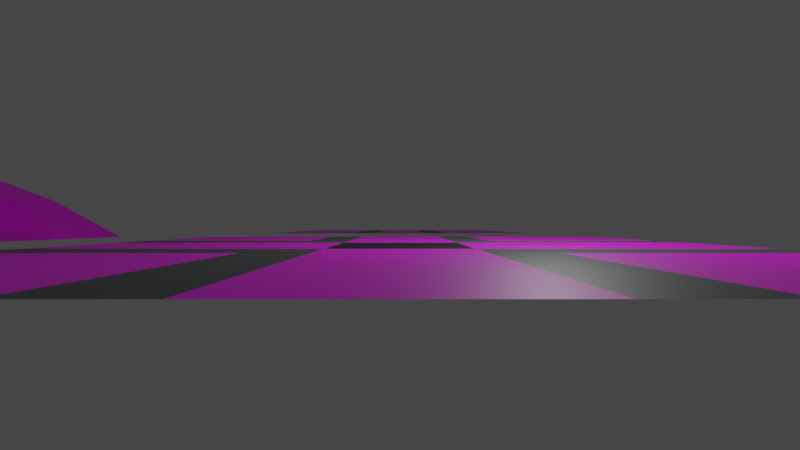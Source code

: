 # Source: marscity.blend  (saved by Blender 2.91.10; exported with 4.5.12 LTS)
import bpy
from mathutils import Matrix  # noqa: F401  (used for matrix-valued properties, if any)

bpy.ops.wm.read_factory_settings(use_empty=True)
scene = bpy.context.scene
scene.name = 'Scene'

# ---- collections
col_collection = bpy.data.collections.new('Collection'); scene.collection.children.link(col_collection)

# ---- images (referenced by path relative to the original .blend; pixels are not part of the script)
import os
ASSET_DIR = os.environ.get("B2B_ASSET_DIR", "")  # directory of the original .blend (textures are referenced by path, not embedded)
HERE = os.path.dirname(os.path.abspath(__file__))  # packed textures are extracted next to this script under _unpacked/

def load_image(name, relpath, width, height, colorspace="sRGB"):
    """Load a texture the original file referenced (path relative to the .blend, or extracted next to this script)."""
    p = next((c for c in (os.path.join(HERE, relpath), os.path.join(ASSET_DIR, relpath)) if relpath and os.path.exists(c)), "")
    if p:
        img = bpy.data.images.load(p, check_existing=True)
        img.name = name
    else:  # same state as the original file: an image datablock whose file is absent (Cycles renders it pink)
        img = bpy.data.images.new(name, width, height)
        img.source = "FILE"
        img.filepath = "//" + (relpath or name)
    img.colorspace_settings.name = colorspace
    return img
img_marscity_sdram_tga = load_image('marscity_sdram.tga', 'marscity_sdram.tga', 1024, 1024, 'sRGB')

# ---- materials (node trees are filled in below, after node groups)
mat_marsnull = bpy.data.materials.new('MARSNULL')
mat_marsnull.use_transparent_shadow = False
mat_marscity = bpy.data.materials.new('marscity')
mat_marscity.use_transparent_shadow = False
mat_marsindx_10 = bpy.data.materials.new('MARSINDX_10')
mat_marsindx_10.use_transparent_shadow = False
mat_marsindx_28 = bpy.data.materials.new('MARSINDX_28')
mat_marsindx_28.use_transparent_shadow = False
mat_marsindx_182 = bpy.data.materials.new('MARSINDX_182')
mat_marsindx_182.use_transparent_shadow = False

# ---- material node trees
mat_marsnull.use_nodes = True; mat_marsnull.node_tree.nodes.clear()
_N = mat_marsnull.node_tree.nodes; _L = mat_marsnull.node_tree.links
n0 = _N.new('ShaderNodeBsdfPrincipled'); n0.name = 'Principled BSDF'; n0.location = (10, 300)
n0.distribution = 'GGX'
n0.subsurface_method = 'BURLEY'
n0.inputs[3].default_value = 1.45
n0.inputs[27].default_value = (0.0, 0.0, 0.0, 1.0)
n0.inputs[28].default_value = 1.0
n1 = _N.new('ShaderNodeOutputMaterial'); n1.name = 'Material Output'; n1.location = (300, 300)
_L.new(n0.outputs[0], n1.inputs[0])
n1.is_active_output = True
mat_marscity.use_nodes = True; mat_marscity.node_tree.nodes.clear()
_N = mat_marscity.node_tree.nodes; _L = mat_marscity.node_tree.links
n0 = _N.new('ShaderNodeBsdfPrincipled'); n0.name = 'Principled BSDF'; n0.location = (10, 300)
n0.distribution = 'GGX'
n0.subsurface_method = 'BURLEY'
n0.inputs[3].default_value = 1.45
n0.inputs[27].default_value = (0.0, 0.0, 0.0, 1.0)
n0.inputs[28].default_value = 1.0
n1 = _N.new('ShaderNodeOutputMaterial'); n1.name = 'Material Output'; n1.location = (300, 300)
n2 = _N.new('ShaderNodeTexImage'); n2.name = 'Image Texture'; n2.location = (-280, 280)
n2.image = img_marscity_sdram_tga
_L.new(n0.outputs[0], n1.inputs[0])
_L.new(n2.outputs[0], n0.inputs[0])
n1.is_active_output = True
mat_marsindx_10.use_nodes = True; mat_marsindx_10.node_tree.nodes.clear()
_N = mat_marsindx_10.node_tree.nodes; _L = mat_marsindx_10.node_tree.links
n0 = _N.new('ShaderNodeBsdfPrincipled'); n0.name = 'Principled BSDF'; n0.location = (10, 300)
n0.distribution = 'GGX'
n0.subsurface_method = 'BURLEY'
n0.inputs[0].default_value = (0.08459, 0.09282, 0.09935, 1.0)
n0.inputs[3].default_value = 1.45
n0.inputs[27].default_value = (0.0, 0.0, 0.0, 1.0)
n0.inputs[28].default_value = 1.0
n1 = _N.new('ShaderNodeOutputMaterial'); n1.name = 'Material Output'; n1.location = (300, 300)
_L.new(n0.outputs[0], n1.inputs[0])
n1.is_active_output = True
mat_marsindx_28.use_nodes = True; mat_marsindx_28.node_tree.nodes.clear()
_N = mat_marsindx_28.node_tree.nodes; _L = mat_marsindx_28.node_tree.links
n0 = _N.new('ShaderNodeBsdfPrincipled'); n0.name = 'Principled BSDF'; n0.location = (10, 300)
n0.distribution = 'GGX'
n0.subsurface_method = 'BURLEY'
n0.inputs[0].default_value = (0.08353, 0.08353, 0.08353, 1.0)
n0.inputs[3].default_value = 1.45
n0.inputs[27].default_value = (0.0, 0.0, 0.0, 1.0)
n0.inputs[28].default_value = 1.0
n1 = _N.new('ShaderNodeOutputMaterial'); n1.name = 'Material Output'; n1.location = (300, 300)
_L.new(n0.outputs[0], n1.inputs[0])
n1.is_active_output = True
mat_marsindx_182.use_nodes = True; mat_marsindx_182.node_tree.nodes.clear()
_N = mat_marsindx_182.node_tree.nodes; _L = mat_marsindx_182.node_tree.links
n0 = _N.new('ShaderNodeBsdfPrincipled'); n0.name = 'Principled BSDF'; n0.location = (10, 300)
n0.distribution = 'GGX'
n0.subsurface_method = 'BURLEY'
n0.inputs[0].default_value = (0.0, 0.007499, 0.006995, 1.0)
n0.inputs[3].default_value = 1.45
n0.inputs[27].default_value = (0.0, 0.0, 0.0, 1.0)
n0.inputs[28].default_value = 1.0
n1 = _N.new('ShaderNodeOutputMaterial'); n1.name = 'Material Output'; n1.location = (300, 300)
_L.new(n0.outputs[0], n1.inputs[0])
n1.is_active_output = True

# ---- world
world_world = bpy.data.worlds.new('World'); scene.world = world_world
world_world.use_nodes = True; world_world.node_tree.nodes.clear()
_N = world_world.node_tree.nodes; _L = world_world.node_tree.links
n0 = _N.new('ShaderNodeOutputWorld'); n0.name = 'World Output'; n0.location = (300, 300)
n1 = _N.new('ShaderNodeBackground'); n1.name = 'Background'; n1.location = (10, 300)
n1.inputs[0].default_value = (0.05088, 0.05088, 0.05088, 1.0)
_L.new(n1.outputs[0], n0.inputs[0])
n0.is_active_output = True
world_world.color = (0.05088, 0.05088, 0.05088)
world_world.use_sun_shadow = False
world_world.sun_shadow_jitter_overblur = 0.0

# ---- cameras
cam_camera = bpy.data.cameras.new('Camera')
cam_camera.clip_end = 100.0
cam_camera.lens = 20.0
cam_camera.ortho_scale = 7.314

# ---- lights
light_light = bpy.data.lights.new('Light', 'POINT')
light_light.transmission_factor = 0.0
light_light.energy = 1000.0
light_light.shadow_soft_size = 0.1
light_light.shadow_maximum_resolution = 0.006
light_light.use_absolute_resolution = True

# ---- meshes
me_grid = bpy.data.meshes.new('Grid')
me_grid.from_pydata([(1.005, 1.003, 0.0), (0.7874, 1.013, 0.0), (0.5654, 1.026, 0.0), (0.3416, 1.034, 0.0), (0.1203, 1.041, 0.0), (-0.106, 1.062, 0.0), (-0.3759, 1.0, 0.0), (-0.6015, 1.0, 0.0), (-0.8014, 1.037, 0.0), (-1.008, 1.009, 0.0004733), (1.015, 0.7881, 0.0), (0.8014, 0.8093, 0.1814), (0.5754, 0.8284, 0.2298), (0.348, 0.8366, 0.2332), (0.1315, 0.8724, 0.2854), (-0.1057, 0.8809, 0.3151), (-0.3604, 0.8878, 0.3389), (-0.5935, 0.8738, 0.2973), (-0.818, 0.8362, 0.2127), (-1.013, 0.7929, 0.0), (1.02, 0.5574, 0.0), (0.8018, 0.5809, 0.186), (0.5964, 0.622, 0.3025), (0.3705, 0.66, 0.3307), (0.1371, 0.7002, 0.4139), (-0.1164, 0.6542, 0.3621), (-0.3837, 0.6724, 0.4268), (-0.6294, 0.6428, 0.3428), (-0.8252, 0.5991, 0.1857), (-1.007, 0.5624, -0.00612), (1.007, 0.3324, 0.0), (0.7872, 0.3409, 0.07449), (0.6238, 0.3583, 0.2481), (0.3894, 0.4272, 0.3344), (0.1048, 0.3911, 0.3929), (-0.1289, 0.386, 0.4266), (-0.4043, 0.3941, 0.4542), (-0.6642, 0.3827, 0.3802), (-0.843, 0.3559, 0.1756), (-1.007, 0.3344, 0.0), (1.004, 0.1114, 0.0), (0.7916, 0.1131, 0.07568), (0.6457, 0.1293, 0.2788), (0.3319, 0.1149, 0.3212), (0.1055, 0.136, 0.4508), (-0.1292, 0.1294, 0.3824), (-0.4096, 0.1365, 0.4348), (-0.6875, 0.1374, 0.4175), (-0.8684, 0.1209, 0.2148), (-1.015, 0.111, 0.0), (1.003, -0.1109, 0.0), (0.8107, -0.1025, 0.1116), (0.6435, -0.1059, 0.2381), (0.349, -0.1437, 0.3223), (0.1186, -0.1334, 0.471), (-0.1221, -0.1247, 0.3693), (-0.4009, -0.122, 0.3691), (-0.6781, -0.1225, 0.3694), (-0.8709, -0.1203, 0.2115), (-1.021, -0.1138, 0.0), (1.011, -0.3344, 0.0), (0.8277, -0.3391, 0.1569), (0.6551, -0.3698, 0.3072), (0.3914, -0.4089, 0.3875), (0.1413, -0.4233, 0.4697), (-0.1131, -0.4269, 0.458), (-0.3983, -0.4069, 0.4151), (-0.6575, -0.3864, 0.3663), (-0.8603, -0.3607, 0.2079), (-1.023, -0.3394, 0.0), (1.013, -0.5593, 0.0), (0.8338, -0.5812, 0.1926), (0.6309, -0.6224, 0.2823), (0.3989, -0.6585, 0.3434), (0.1507, -0.7006, 0.417), (-0.09981, -0.7139, 0.4297), (-0.3681, -0.6872, 0.4206), (-0.6256, -0.6458, 0.3717), (-0.8419, -0.6017, 0.2263), (-1.023, -0.567, 0.0), (1.005, -0.7802, 0.0), (0.7942, -0.7904, 0.08228), (0.5895, -0.8173, 0.1558), (0.3789, -0.8606, 0.2464), (0.1483, -0.9013, 0.301), (-0.09937, -0.9114, 0.3084), (-0.3447, -0.8939, 0.2976), (-0.5896, -0.8602, 0.2735), (-0.8163, -0.8228, 0.1915), (-1.018, -0.7919, 0.0), (1.0, -1.001, 0.004769), (0.7794, -1.004, 0.0), (0.5596, -1.013, 0.0), (0.3405, -1.027, 0.0), (0.1196, -1.038, 0.0), (-0.105, -1.041, 0.0), (-0.3318, -1.04, 0.0), (-0.5626, -1.034, 0.0), (-0.7914, -1.021, 0.0), (-1.008, -1.007, 0.0)], [], [(11, 10, 0, 1), (18, 9, 19), (18, 17, 7, 8), (17, 16, 6, 7), (16, 15, 5, 6), (15, 14, 4, 5), (14, 13, 3, 4), (13, 12, 2, 3), (12, 11, 1, 2), (29, 28, 18, 19), (31, 30, 20, 21), (32, 31, 21, 22), (33, 32, 22, 23), (34, 33, 23, 24), (35, 34, 24, 25), (36, 35, 25, 26), (37, 36, 26, 27), (38, 37, 27, 28), (39, 38, 28, 29), (41, 40, 30, 31), (42, 41, 31, 32), (43, 42, 32, 33), (44, 43, 33, 34), (45, 44, 34, 35), (46, 45, 35, 36), (47, 46, 36, 37), (48, 47, 37, 38), (49, 48, 38, 39), (51, 50, 40, 41), (52, 51, 41, 42), (53, 52, 42, 43), (54, 53, 43, 44), (55, 54, 44, 45), (56, 55, 45, 46), (57, 56, 46, 47), (58, 57, 47, 48), (59, 58, 48, 49), (61, 60, 50, 51), (62, 61, 51, 52), (63, 62, 52, 53), (64, 63, 53, 54), (65, 64, 54, 55), (66, 65, 55, 56), (67, 66, 56, 57), (68, 67, 57, 58), (69, 68, 58, 59), (71, 70, 60, 61), (72, 71, 61, 62), (73, 72, 62, 63), (74, 73, 63, 64), (75, 74, 64, 65), (76, 75, 65, 66), (77, 76, 66, 67), (78, 77, 67, 68), (79, 78, 68, 69), (81, 80, 70, 71), (82, 81, 71, 72), (83, 82, 72, 73), (84, 83, 73, 74), (85, 84, 74, 75), (86, 85, 75, 76), (87, 86, 76, 77), (88, 87, 77, 78), (89, 88, 78, 79), (91, 90, 80, 81), (92, 91, 81, 82), (93, 92, 82, 83), (94, 93, 83, 84), (95, 94, 84, 85), (96, 95, 85, 86), (97, 96, 86, 87), (98, 97, 87, 88), (99, 98, 88, 89), (21, 20, 10, 11), (22, 21, 11, 12), (23, 22, 12, 13), (24, 23, 13, 14), (25, 24, 14, 15), (26, 25, 15, 16), (27, 26, 16, 17), (28, 27, 17, 18), (18, 8, 9)])
me_grid.polygons.foreach_set('material_index', [1, 1, 1, 1, 1, 1, 1, 1, 1, 1, 1, 1, 1, 1, 1, 1, 1, 1, 1, 1, 1, 1, 1, 1, 1, 1, 1, 1, 1, 1, 1, 1, 1, 1, 1, 1, 1, 1, 1, 1, 1, 1, 1, 1, 1, 1, 1, 1, 1, 1, 1, 1, 1, 1, 1, 1, 1, 1, 1, 1, 1, 1, 1, 1, 1, 1, 1, 1, 1, 1, 1, 1, 1, 1, 1, 1, 1, 1, 1, 1, 1, 1])
_uv = me_grid.uv_layers.new(name='UVMap')
_uv.uv.foreach_set('vector', [0.1372, 0.2807, 0.2162, 0.2807, 0.2162, 0.3597, 0.1372, 0.3597, 0.2953, 0.2807, 0.2162, 0.3597, 0.2162, 0.2807, 0.2953, 0.2807, 0.3743, 0.2807, 0.3743, 0.3597, 0.2953, 0.3597, 0.3743, 0.2807, 0.4534, 0.2807, 0.4534, 0.3597, 0.3743, 0.3597, 0.4534, 0.2807, 0.5324, 0.2807, 0.5324, 0.3597, 0.4534, 0.3597, 0.5324, 0.2807, 0.6115, 0.2807, 0.6115, 0.3597, 0.5324, 0.3597, 0.6115, 0.2807, 0.6905, 0.2807, 0.6905, 0.3597, 0.6115, 0.3597, 0.6905, 0.2807, 0.7696, 0.2807, 0.7696, 0.3597, 0.6905, 0.3597, 0.7696, 0.2807, 0.8486, 0.2807, 0.8486, 0.3597, 0.7696, 0.3597, 0.1372, 0.3597, 0.2162, 0.3597, 0.2162, 0.4388, 0.1372, 0.4388, 0.2162, 0.3597, 0.2953, 0.3597, 0.2953, 0.4388, 0.2162, 0.4388, 0.2953, 0.3597, 0.3743, 0.3597, 0.3743, 0.4388, 0.2953, 0.4388, 0.3743, 0.3597, 0.4534, 0.3597, 0.4534, 0.4388, 0.3743, 0.4388, 0.4534, 0.3597, 0.5324, 0.3597, 0.5324, 0.4388, 0.4534, 0.4388, 0.5324, 0.3597, 0.6115, 0.3597, 0.6115, 0.4388, 0.5324, 0.4388, 0.6115, 0.3597, 0.6905, 0.3597, 0.6905, 0.4388, 0.6115, 0.4388, 0.6905, 0.3597, 0.7696, 0.3597, 0.7696, 0.4388, 0.6905, 0.4388, 0.7696, 0.3597, 0.8486, 0.3597, 0.8486, 0.4388, 0.7696, 0.4388, 0.1372, 0.4388, 0.2162, 0.4388, 0.2162, 0.5178, 0.1372, 0.5178, 0.2162, 0.4388, 0.2953, 0.4388, 0.2953, 0.5178, 0.2162, 0.5178, 0.2953, 0.4388, 0.3743, 0.4388, 0.3743, 0.5178, 0.2953, 0.5178, 0.3743, 0.4388, 0.4534, 0.4388, 0.4534, 0.5178, 0.3743, 0.5178, 0.4534, 0.4388, 0.5324, 0.4388, 0.5324, 0.5178, 0.4534, 0.5178, 0.5324, 0.4388, 0.6115, 0.4388, 0.6115, 0.5178, 0.5324, 0.5178, 0.6115, 0.4388, 0.6905, 0.4388, 0.6905, 0.5178, 0.6115, 0.5178, 0.6905, 0.4388, 0.7696, 0.4388, 0.7696, 0.5178, 0.6905, 0.5178, 0.7696, 0.4388, 0.8486, 0.4388, 0.8486, 0.5178, 0.7696, 0.5178, 0.1372, 0.5178, 0.2162, 0.5178, 0.2162, 0.5969, 0.1372, 0.5969, 0.2162, 0.5178, 0.2953, 0.5178, 0.2953, 0.5969, 0.2162, 0.5969, 0.2953, 0.5178, 0.3743, 0.5178, 0.3743, 0.5969, 0.2953, 0.5969, 0.3743, 0.5178, 0.4534, 0.5178, 0.4534, 0.5969, 0.3743, 0.5969, 0.4534, 0.5178, 0.5324, 0.5178, 0.5324, 0.5969, 0.4534, 0.5969, 0.5324, 0.5178, 0.6115, 0.5178, 0.6115, 0.5969, 0.5324, 0.5969, 0.6115, 0.5178, 0.6905, 0.5178, 0.6905, 0.5969, 0.6115, 0.5969, 0.6905, 0.5178, 0.7696, 0.5178, 0.7696, 0.5969, 0.6905, 0.5969, 0.7696, 0.5178, 0.8486, 0.5178, 0.8486, 0.5969, 0.7696, 0.5969, 0.1372, 0.5969, 0.2162, 0.5969, 0.2162, 0.676, 0.1372, 0.676, 0.2162, 0.5969, 0.2953, 0.5969, 0.2953, 0.676, 0.2162, 0.676, 0.2953, 0.5969, 0.3743, 0.5969, 0.3743, 0.676, 0.2953, 0.676, 0.3743, 0.5969, 0.4534, 0.5969, 0.4534, 0.676, 0.3743, 0.676, 0.4534, 0.5969, 0.5324, 0.5969, 0.5324, 0.676, 0.4534, 0.676, 0.5324, 0.5969, 0.6115, 0.5969, 0.6115, 0.676, 0.5324, 0.676, 0.6115, 0.5969, 0.6905, 0.5969, 0.6905, 0.676, 0.6115, 0.676, 0.6905, 0.5969, 0.7696, 0.5969, 0.7696, 0.676, 0.6905, 0.676, 0.7696, 0.5969, 0.8486, 0.5969, 0.8486, 0.676, 0.7696, 0.676, 0.1372, 0.676, 0.2162, 0.676, 0.2162, 0.755, 0.1372, 0.755, 0.2162, 0.676, 0.2953, 0.676, 0.2953, 0.755, 0.2162, 0.755, 0.2953, 0.676, 0.3743, 0.676, 0.3743, 0.755, 0.2953, 0.755, 0.3743, 0.676, 0.4534, 0.676, 0.4534, 0.755, 0.3743, 0.755, 0.4534, 0.676, 0.5324, 0.676, 0.5324, 0.755, 0.4534, 0.755, 0.5324, 0.676, 0.6115, 0.676, 0.6115, 0.755, 0.5324, 0.755, 0.6115, 0.676, 0.6905, 0.676, 0.6905, 0.755, 0.6115, 0.755, 0.6905, 0.676, 0.7696, 0.676, 0.7696, 0.755, 0.6905, 0.755, 0.7696, 0.676, 0.8486, 0.676, 0.8486, 0.755, 0.7696, 0.755, 0.1372, 0.755, 0.2162, 0.755, 0.2162, 0.8341, 0.1372, 0.8341, 0.2162, 0.755, 0.2953, 0.755, 0.2953, 0.8341, 0.2162, 0.8341, 0.2953, 0.755, 0.3743, 0.755, 0.3743, 0.8341, 0.2953, 0.8341, 0.3743, 0.755, 0.4534, 0.755, 0.4534, 0.8341, 0.3743, 0.8341, 0.4534, 0.755, 0.5324, 0.755, 0.5324, 0.8341, 0.4534, 0.8341, 0.5324, 0.755, 0.6115, 0.755, 0.6115, 0.8341, 0.5324, 0.8341, 0.6115, 0.755, 0.6905, 0.755, 0.6905, 0.8341, 0.6115, 0.8341, 0.6905, 0.755, 0.7696, 0.755, 0.7696, 0.8341, 0.6905, 0.8341, 0.7696, 0.755, 0.8486, 0.755, 0.8486, 0.8341, 0.7696, 0.8341, 0.1372, 0.8341, 0.2162, 0.8341, 0.2162, 0.9131, 0.1372, 0.9131, 0.2162, 0.8341, 0.2953, 0.8341, 0.2953, 0.9131, 0.2162, 0.9131, 0.2953, 0.8341, 0.3743, 0.8341, 0.3743, 0.9131, 0.2953, 0.9131, 0.3743, 0.8341, 0.4534, 0.8341, 0.4534, 0.9131, 0.3743, 0.9131, 0.4534, 0.8341, 0.5324, 0.8341, 0.5324, 0.9131, 0.4534, 0.9131, 0.5324, 0.8341, 0.6115, 0.8341, 0.6115, 0.9131, 0.5324, 0.9131, 0.6115, 0.8341, 0.6905, 0.8341, 0.6905, 0.9131, 0.6115, 0.9131, 0.6905, 0.8341, 0.7696, 0.8341, 0.7696, 0.9131, 0.6905, 0.9131, 0.7696, 0.8341, 0.8486, 0.8341, 0.8486, 0.9131, 0.7696, 0.9131, 0.1372, 0.9131, 0.2162, 0.9131, 0.2162, 0.9922, 0.1372, 0.9922, 0.2162, 0.9131, 0.2953, 0.9131, 0.2953, 0.9922, 0.2162, 0.9922, 0.2953, 0.9131, 0.3743, 0.9131, 0.3743, 0.9922, 0.2953, 0.9922, 0.3743, 0.9131, 0.4534, 0.9131, 0.4534, 0.9922, 0.3743, 0.9922, 0.4534, 0.9131, 0.5324, 0.9131, 0.5324, 0.9922, 0.4534, 0.9922, 0.5324, 0.9131, 0.6115, 0.9131, 0.6115, 0.9922, 0.5324, 0.9922, 0.6115, 0.9131, 0.6905, 0.9131, 0.6905, 0.9922, 0.6115, 0.9922, 0.6905, 0.9131, 0.7696, 0.9131, 0.7696, 0.9922, 0.6905, 0.9922, 0.7696, 0.9131, 0.8486, 0.9131, 0.8486, 0.9922, 0.7696, 0.9922, 0.2953, 0.2807, 0.2953, 0.3597, 0.2162, 0.3597])
me_grid.materials.append(mat_marsnull)
me_grid.materials.append(mat_marscity)
me_grid.materials.append(mat_marsindx_10)
me_grid.materials.append(mat_marsindx_28)
me_grid.materials.append(mat_marsindx_182)
me_grid.use_remesh_fix_poles = True
me_grid.use_remesh_preserve_attributes = False
me_grid.use_mirror_vertex_groups = False
me_grid.update()
me_grid_003 = bpy.data.meshes.new('Grid.003')
me_grid_003.from_pydata([(1.0, 1.0, 0.0), (-1.0, 1.0, 0.0), (1.0, -1.0, 0.0), (-1.0, -1.0, 0.0), (0.2, 1.0, 0.0), (0.0, 1.0, 0.0), (-0.2, 1.0, 0.0), (1.0, -0.5, 0.0), (1.0, 0.0, 0.0), (1.0, 0.5, 0.0), (-0.2, -1.0, 0.0), (0.0, -1.0, 0.0), (0.2, -1.0, 0.0), (-1.0, 0.5, 0.0), (-1.0, 0.0, 0.0), (-1.0, -0.5, 0.0), (-0.2, -0.5, 0.0), (-0.2, 0.0, 0.0), (-0.2, 0.5, 0.0), (0.0, -0.5, 0.0), (0.0, 0.0, 0.0), (0.0, 0.5, 0.0), (0.2, -0.5, 0.0), (0.2, 0.0, 0.0), (0.2, 0.5, 0.0), (-0.36, 1.0, 0.0), (-0.36, -1.0, 0.0), (-0.36, -0.5, 0.0), (-0.36, 0.0, 0.0), (-0.36, 0.5, 0.0), (0.36, -1.0, 0.0), (0.36, 1.0, 0.0), (0.36, -0.5, 0.0), (0.36, 0.0, 0.0), (0.36, 0.5, 0.0)], [], [(34, 9, 0, 31), (29, 18, 6, 25), (18, 21, 5, 6), (21, 24, 4, 5), (26, 10, 16, 27), (27, 16, 17, 28), (28, 17, 18, 29), (10, 11, 19, 16), (16, 19, 20, 17), (17, 20, 21, 18), (11, 12, 22, 19), (19, 22, 23, 20), (20, 23, 24, 21), (30, 2, 7, 32), (32, 7, 8, 33), (33, 8, 9, 34), (14, 28, 29, 13), (15, 27, 28, 14), (3, 26, 27, 15), (13, 29, 25, 1), (23, 33, 34, 24), (22, 32, 33, 23), (12, 30, 32, 22), (24, 34, 31, 4)])
me_grid_003.polygons.foreach_set('material_index', [1, 2, 1, 1, 2, 2, 2, 1, 1, 1, 1, 1, 1, 1, 1, 1, 1, 1, 1, 1, 2, 2, 2, 2])
_uv = me_grid_003.uv_layers.new(name='UVMap')
_uv.uv.foreach_set('vector', [0.7229, 0.6331, 0.5895, 0.4669, 0.7699, 0.3919, 0.9033, 0.5581, 0.2, 0.75, 0.25, 0.75, 0.25, 1.0, 0.2, 1.0, 0.4062, 0.008566, 0.4062, 0.1409, 0.06593, 0.1409, 0.06593, 0.008566, 0.4062, 0.1409, 0.4062, 0.2732, 0.06593, 0.2732, 0.06593, 0.1409, 0.2, 0.0, 0.25, 0.0, 0.25, 0.25, 0.2, 0.25, 0.2, 0.25, 0.25, 0.25, 0.25, 0.5, 0.2, 0.5, 0.2, 0.5, 0.25, 0.5, 0.25, 0.75, 0.2, 0.75, 0.7933, 0.006216, 0.7933, 0.1389, 0.4183, 0.1389, 0.4183, 0.006216, 0.4183, 0.006216, 0.4183, 0.1389, 0.04333, 0.1389, 0.04333, 0.006216, 0.7465, 0.008566, 0.7465, 0.1409, 0.4062, 0.1409, 0.4062, 0.008566, 0.7933, 0.1389, 0.7933, 0.2715, 0.4183, 0.2715, 0.4183, 0.1389, 0.4183, 0.1389, 0.4183, 0.2715, 0.04333, 0.2715, 0.04333, 0.1389, 0.7465, 0.1409, 0.7465, 0.2732, 0.4062, 0.2732, 0.4062, 0.1409, 0.1816, 0.8581, 0.04825, 0.6919, 0.2287, 0.6169, 0.362, 0.7831, 0.362, 0.7831, 0.2287, 0.6169, 0.4091, 0.5419, 0.5424, 0.7081, 0.5424, 0.7081, 0.4091, 0.5419, 0.5895, 0.4669, 0.7229, 0.6331, 0.4594, 0.5503, 0.6178, 0.6643, 0.494, 0.7534, 0.3356, 0.6394, 0.5831, 0.4612, 0.7415, 0.5752, 0.6178, 0.6643, 0.4594, 0.5503, 0.7069, 0.3721, 0.8653, 0.4861, 0.7415, 0.5752, 0.5831, 0.4612, 0.3356, 0.6394, 0.494, 0.7534, 0.3703, 0.8425, 0.2119, 0.7285, 0.75, 0.5, 0.8, 0.5, 0.8, 0.75, 0.75, 0.75, 0.75, 0.25, 0.8, 0.25, 0.8, 0.5, 0.75, 0.5, 0.75, 0.0, 0.8, 0.0, 0.8, 0.25, 0.75, 0.25, 0.75, 0.75, 0.8, 0.75, 0.8, 1.0, 0.75, 1.0])
me_grid_003.materials.append(mat_marsnull)
me_grid_003.materials.append(mat_marscity)
me_grid_003.materials.append(mat_marsindx_10)
me_grid_003.materials.append(mat_marsindx_28)
me_grid_003.materials.append(mat_marsindx_182)
me_grid_003.use_remesh_fix_poles = True
me_grid_003.use_remesh_preserve_attributes = False
me_grid_003.use_mirror_vertex_groups = False
me_grid_003.update()
me_grid_004 = bpy.data.meshes.new('Grid.004')
me_grid_004.from_pydata([(1.0, 1.0, 0.0), (-1.0, 1.0, 0.0), (1.0, -1.0, 0.0), (-1.0, -1.0, 0.0), (0.2, 1.0, 0.0), (-0.2, 1.0, 0.0), (1.0, -0.38, 0.0), (1.0, 0.38, 0.0), (-0.2, -1.0, 0.0), (0.2, -1.0, 0.0), (-1.0, 0.38, 0.0), (-1.0, -0.38, 0.0), (-0.2, -0.5, 0.0), (-0.2, 0.5, 0.0), (0.2, -0.5, 0.0), (0.2, 0.5, 0.0), (-0.36, 1.0, 0.0), (-0.36, -1.0, 0.0), (-0.36, -0.38, 0.0), (-0.36, 0.38, 0.0), (0.36, -1.0, 0.0), (0.36, 1.0, 0.0), (0.36, -0.38, 0.0), (0.36, 0.38, 0.0), (1.0, -0.2036, 0.0), (1.0, 0.1998, 0.0), (-1.0, 0.1998, 0.0), (-1.0, -0.2036, 0.0), (-0.2, -0.2036, 0.0), (-0.2, 0.1998, 0.0), (0.2, -0.2036, 0.0), (0.2, 0.1998, 0.0), (-0.68, -0.2036, 0.0), (-0.68, 0.1998, 0.0), (0.68, 0.1998, 0.0), (0.68, -0.2036, 0.0)], [], [(17, 18, 11, 3), (31, 25, 7, 23), (30, 31, 29, 28), (4, 31, 23, 21), (15, 4, 5, 13), (23, 7, 0, 21), (15, 13, 29, 31), (30, 35, 34, 31), (19, 29, 5, 16), (28, 32, 33, 29), (35, 24, 25, 34), (32, 33, 26, 27), (1, 10, 19, 16), (19, 10, 26, 29), (8, 9, 14, 12), (20, 2, 6, 22), (30, 28, 12, 14), (18, 28, 27, 11), (18, 17, 8, 28), (22, 30, 9, 20), (22, 6, 24, 30)])
me_grid_004.polygons.foreach_set('material_index', [1, 2, 4, 2, 1, 1, 1, 1, 2, 1, 1, 1, 1, 2, 1, 1, 1, 2, 2, 2, 2])
_uv = me_grid_004.uv_layers.new(name='UVMap')
_uv.uv.foreach_set('vector', [0.9171, 0.615, 0.9171, 0.904, 0.5028, 0.904, 0.5028, 0.615, 0.0, 0.0, 0.0, 0.0, 0.2332, 0.8612, 0.154, 0.7821, 0.0, 0.4, 0.25, 0.4, 0.25, 0.6, 8.941e-08, 0.6, 0.0, 0.0, 0.0, 0.0, 0.154, 0.7821, 0.05499, 0.881, 0.3154, 0.00928, 0.7703, 0.00928, 0.7703, 0.2713, 0.3154, 0.2713, 0.5028, 0.904, 0.08843, 0.904, 0.08843, 0.615, 0.5028, 0.615, 0.3154, 0.00928, 0.3154, 0.2713, 0.0423, 0.2713, 0.0423, 0.009263, 0.04316, 0.006418, 0.481, 0.006418, 0.481, 0.2713, 0.04316, 0.2713, 0.4357, 0.7912, 0.0, 0.0, 0.0, 0.0, 0.5322, 0.9061, 0.7554, 0.004719, 0.3137, 0.004719, 0.3137, 0.277, 0.7554, 0.277, 0.481, 0.006418, 0.7729, 0.006418, 0.7729, 0.2713, 0.481, 0.2713, 0.3137, 0.004719, 0.3137, 0.277, 0.01372, 0.277, 0.01372, 0.004719, 0.4898, 0.3167, 0.8912, 0.3167, 0.8912, 0.615, 0.4898, 0.615, 0.4357, 0.7912, 0.3438, 0.8683, 0.0, 0.0, 0.0, 0.0, 0.7954, 0.007242, 0.7954, 0.2744, 0.3315, 0.2744, 0.3315, 0.007242, 0.08843, 0.615, 0.08843, 0.3167, 0.4898, 0.3167, 0.4898, 0.615, 0.05653, 0.2745, 0.05653, 0.007242, 0.3315, 0.007242, 0.3315, 0.2744, 0.2429, 0.5614, 0.0, 0.0, 0.0, 0.0, 0.151, 0.6385, 0.2429, 0.5614, 0.1465, 0.4465, 0.0, 0.0, 0.0, 0.0, 0.352, 0.5841, 0.0, 0.0, 0.0, 0.0, 0.451, 0.4851, 0.352, 0.5841, 0.4312, 0.6633, 0.0, 0.0, 0.0, 0.0])
me_grid_004.materials.append(mat_marsnull)
me_grid_004.materials.append(mat_marscity)
me_grid_004.materials.append(mat_marsindx_10)
me_grid_004.materials.append(mat_marsindx_28)
me_grid_004.materials.append(mat_marsindx_182)
me_grid_004.use_remesh_fix_poles = True
me_grid_004.use_remesh_preserve_attributes = False
me_grid_004.use_mirror_vertex_groups = False
me_grid_004.update()

# ---- objects
ob_light = bpy.data.objects.new('Light', light_light)
ob_camera = bpy.data.objects.new('Camera', cam_camera)
ob_id_1 = bpy.data.objects.new('ID_1', me_grid)
ob_id_2 = bpy.data.objects.new('ID_2', me_grid_003)
ob_id_2_001 = bpy.data.objects.new('ID_2.001', me_grid_004)

# ---- transforms, parenting, visibility, modifiers, constraints
ob_light.location = (4.076, 1.005, 5.904)
ob_light.rotation_euler = (0.6503, 0.05522, 1.866)
ob_light.lock_rotations_4d = False
ob_light.empty_display_type = 'ARROWS'
ob_light.color = (0.0, 0.0, 0.0, 0.0)
ob_light.lineart.crease_threshold = 0.0
ob_camera.location = (0.0, -11.0, 0.5)
ob_camera.rotation_euler = (1.571, 0.0, 0.0)
ob_camera.scale = (0.27, 0.27, 0.27)
ob_camera.lock_rotations_4d = False
ob_camera.empty_display_type = 'ARROWS'
ob_camera.color = (0.0, 0.0, 0.0, 0.0)
ob_camera.display_type = 'WIRE'
ob_camera.lineart.crease_threshold = 0.0
ob_id_1.location = (-20.0, 0.0, 0.0)
ob_id_1.scale = (8.0, 8.0, 8.0)
ob_id_1.lineart.crease_threshold = 0.0
ob_id_2.location = (0.0, 24.05, 0.0)
ob_id_2.rotation_euler = (0.0, -0.0, -3.142)
ob_id_2.scale = (8.0, 8.0, 8.0)
ob_id_2.lineart.crease_threshold = 0.0
ob_id_2_001.location = (0.0, 0.0, 0.0)
ob_id_2_001.scale = (8.0, 8.0, 8.0)
ob_id_2_001.lineart.crease_threshold = 0.0

# ---- collection membership
col_collection.objects.link(ob_light)
col_collection.objects.link(ob_camera)
col_collection.objects.link(ob_id_1)
col_collection.objects.link(ob_id_2)
col_collection.objects.link(ob_id_2_001)

# ---- scene / render settings (as saved in the file)
scene.camera = ob_camera
scene.frame_start = 1; scene.frame_end = 500; scene.frame_set(20)
scene.render.engine = 'BLENDER_EEVEE_NEXT'
scene.cycles.use_denoising = False
scene.cycles.samples = 128
scene.cycles.sampling_pattern = 'TABULATED_SOBOL'
scene.cycles.use_adaptive_sampling = False
scene.cycles.use_light_tree = False
scene.view_settings.view_transform = 'Filmic'
bpy.context.view_layer.update()

